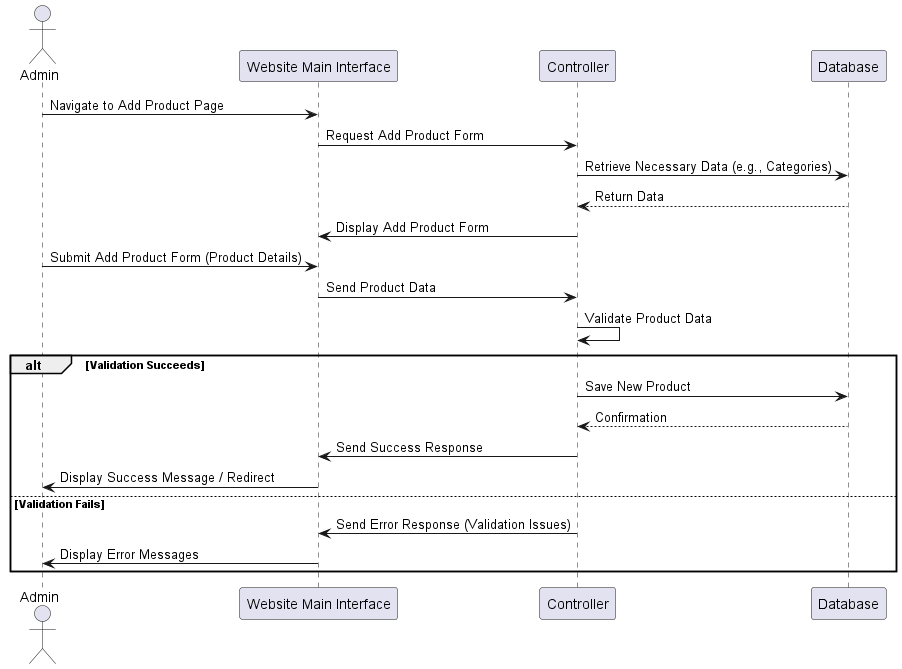

The diagram above was rendered by PlantUML. Its source (embedded in the PNG):
@startuml
actor Admin
participant "Website Main Interface" as WebInterface
participant "Controller"
participant "Database" as DB

Admin -> WebInterface : Navigate to Add Product Page
WebInterface -> Controller : Request Add Product Form
Controller -> DB : Retrieve Necessary Data (e.g., Categories)
DB --> Controller : Return Data
Controller -> WebInterface : Display Add Product Form

Admin -> WebInterface : Submit Add Product Form (Product Details)
WebInterface -> Controller : Send Product Data
Controller -> Controller : Validate Product Data
alt Validation Succeeds
    Controller -> DB : Save New Product
    DB --> Controller : Confirmation
    Controller -> WebInterface : Send Success Response
    WebInterface -> Admin : Display Success Message / Redirect
else Validation Fails
    Controller -> WebInterface : Send Error Response (Validation Issues)
    WebInterface -> Admin : Display Error Messages
end
@enduml